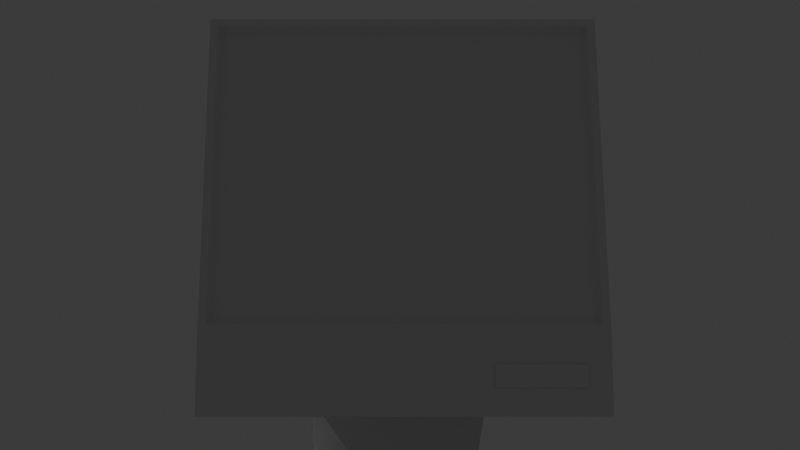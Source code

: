 # Source: monitorDePc.blend  (saved by Blender 5.2.44; exported with 4.5.12 LTS)
import bpy
from mathutils import Matrix  # noqa: F401  (used for matrix-valued properties, if any)

bpy.ops.wm.read_factory_settings(use_empty=True)
scene = bpy.context.scene
scene.name = 'Scene'

# ---- collections
col_collection = bpy.data.collections.new('Collection'); scene.collection.children.link(col_collection)

# ---- world
world_world = bpy.data.worlds.new('World'); scene.world = world_world
world_world.use_nodes = True; world_world.node_tree.nodes.clear()
_N = world_world.node_tree.nodes; _L = world_world.node_tree.links
n0 = _N.new('ShaderNodeOutputWorld'); n0.name = 'World Output'; n0.location = (200, 100)
n1 = _N.new('ShaderNodeBackground'); n1.name = 'Background'; n1.location = (-200, 100)
n1.inputs[0].default_value = (0.05088, 0.05088, 0.05088, 1.0)
_L.new(n1.outputs[0], n0.inputs[0])
n0.is_active_output = True
world_world.color = (0.05088, 0.05088, 0.05088)
world_world.sun_shadow_jitter_overblur = 0.0

# ---- cameras
cam_camera_001 = bpy.data.cameras.new('Camera.001')

# ---- meshes
me_cube_002 = bpy.data.meshes.new('Cube.002')
me_cube_002.from_pydata([(-0.9916, 0.6435, 0.8139), (-1.0, 1.068, -0.7765), (1.0, 1.068, -0.7765), (1.008, 0.6435, 0.8139), (-0.9382, 1.016, -0.7255), (-0.9602, 1.059, -0.7378), (-0.9518, 0.6529, 0.7753), (-0.9298, 0.6207, 0.7448), (0.9382, 1.016, -0.7255), (0.9602, 1.059, -0.7378), (0.9687, 0.6529, 0.7753), (0.9466, 0.6207, 0.7448), (-0.4338, 0.5811, -1.182), (0.4828, 0.5811, -1.182), (-0.9916, -0.5676, 0.5194), (1.008, -0.5676, 0.5194), (-0.379, -0.3745, -1.334), (-1.0, -0.5712, -1.175), (-0.3881, -0.1872, -1.372), (1.0, -0.5712, -1.175), (0.4563, -0.3745, -1.334), (0.5116, -0.1685, -1.383), (-0.9916, -0.8924, -0.01433), (-0.9238, -1.124, -0.3461), (0.8498, -1.124, -0.3461), (1.008, -0.8924, -0.01433), (-0.8868, -0.8818, -1.251), (0.8868, -0.8818, -1.251), (1.0, 1.136, -1.17), (-1.0, 1.136, -1.17), (-0.917, -0.2596, -1.391), (1.053, -0.2596, -1.391), (-0.4187, -0.09016, -1.731), (0.4946, 0.3055, -1.705), (-0.01928, -0.3868, -1.714), (0.4374, -0.189, -1.702), (0.09523, 0.6022, -1.722), (-0.3614, 0.4044, -1.735), (-0.415, -0.09152, -1.832), (0.4987, 0.3041, -1.836), (-0.01527, -0.3882, -1.828), (0.4416, -0.1904, -1.83), (0.09892, 0.6008, -1.84), (-0.3579, 0.403, -1.838), (0.1629, 1.046, -1.722), (0.1711, 1.043, -1.84), (-0.09165, -0.8291, -1.714), (0.9235, -0.4541, -1.702), (-0.8522, 0.6707, -1.735), (-0.9795, -0.2667, -1.731), (1.051, 0.4832, -1.705), (-0.08273, -0.8317, -1.828), (0.9328, -0.4567, -1.83), (-0.8444, 0.6681, -1.838), (-0.9713, -0.2693, -1.832), (1.06, 0.4806, -1.836)], [], [(7, 4, 5, 6), (9, 5, 4, 8), (6, 10, 11, 7), (10, 9, 8, 11), (6, 5, 1, 0), (5, 9, 2, 1), (10, 6, 0, 3), (9, 10, 3, 2), (1, 2, 28, 29), (3, 0, 14, 15), (26, 17, 30), (19, 27, 31), (23, 24, 25, 22), (19, 25, 24, 27), (22, 17, 26, 23), (17, 22, 14, 0, 1), (30, 17, 1, 29), (2, 3, 15, 25, 19), (2, 19, 31, 28), (27, 24, 23, 26), (21, 20, 35, 33), (15, 14, 22, 25), (13, 21, 33, 36), (16, 20, 27, 26), (13, 12, 29, 28), (18, 16, 26, 30), (20, 21, 31, 27), (12, 18, 30, 29), (21, 13, 28, 31), (35, 34, 46, 47), (39, 42, 45, 55), (12, 13, 36, 37), (18, 12, 37, 32), (16, 18, 32, 34), (20, 16, 34, 35), (41, 40, 38, 39), (42, 39, 38, 43), (33, 35, 47, 50), (42, 43, 53, 45), (43, 38, 54, 53), (34, 32, 49, 46), (49, 48, 53, 54), (48, 44, 45, 53), (46, 49, 54, 51), (47, 46, 51, 52), (44, 50, 55, 45), (50, 47, 52, 55), (38, 40, 51, 54), (32, 37, 48, 49), (37, 36, 44, 48), (41, 39, 55, 52), (36, 33, 50, 44), (40, 41, 52, 51)])
_uv = me_cube_002.uv_layers.new(name='UVMap')
_uv.uv.foreach_set('vector', [0.6173, 0.2577, 0.3827, 0.2577, 0.38, 0.255, 0.62, 0.255, 0.38, 0.495, 0.38, 0.255, 0.3827, 0.2577, 0.3827, 0.4923, 0.62, 0.255, 0.62, 0.495, 0.6173, 0.4923, 0.6173, 0.2577, 0.62, 0.495, 0.38, 0.495, 0.3827, 0.4923, 0.6173, 0.4923, 0.62, 0.255, 0.38, 0.255, 0.375, 0.25, 0.625, 0.25, 0.38, 0.255, 0.38, 0.495, 0.375, 0.5, 0.375, 0.25, 0.62, 0.495, 0.62, 0.255, 0.625, 0.25, 0.625, 0.5, 0.38, 0.495, 0.62, 0.495, 0.625, 0.5, 0.375, 0.5, 0.375, 0.25, 0.375, 0.5, 0.375, 0.5, 0.375, 0.25, 0.625, 0.5, 0.875, 0.5, 0.875, 0.6915, 0.625, 0.711, 0.375, 0.0, 0.3743, 0.01515, 0.375, 0.0, 0.375, 0.7298, 0.375, 0.7555, 0.375, 0.75, 0.5514, 1.0, 0.5514, 0.75, 0.5698, 0.7402, 0.5698, 1.0, 0.375, 0.7298, 0.5698, 0.7402, 0.5514, 0.75, 0.375, 0.7555, 0.5698, 0.01464, 0.3743, 0.01515, 0.375, 0.0, 0.5514, 0.0, 0.3743, 0.01515, 0.5698, 0.01464, 0.625, 0.05853, 0.625, 0.25, 0.375, 0.25, 0.375, 0.0, 0.3743, 0.01515, 0.375, 0.25, 0.375, 0.25, 0.375, 0.5, 0.625, 0.5, 0.625, 0.711, 0.5698, 0.7402, 0.375, 0.7298, 0.375, 0.5, 0.375, 0.7298, 0.375, 0.75, 0.375, 0.5, 0.375, 0.7555, 0.5514, 0.75, 0.5514, 1.0, 0.375, 0.0, 0.375, 0.5884, 0.375, 0.5818, 0.375, 0.5818, 0.375, 0.5884, 0.625, 0.711, 0.625, 1.0, 0.5698, 1.0, 0.5698, 0.7402, 0.375, 0.4833, 0.375, 0.5884, 0.375, 0.5884, 0.375, 0.4833, 0.375, 0.1658, 0.375, 0.5818, 0.375, 0.7555, 0.375, 0.0, 0.375, 0.4833, 0.375, 0.2634, 0.375, 0.25, 0.375, 0.5, 0.375, 0.1603, 0.375, 0.1658, 0.375, 0.0, 0.375, 0.0, 0.375, 0.5818, 0.375, 0.5884, 0.375, 0.75, 0.375, 0.7555, 0.375, 0.2634, 0.375, 0.1603, 0.375, 0.0, 0.375, 0.25, 0.375, 0.5884, 0.375, 0.4833, 0.375, 0.5, 0.375, 0.75, 0.375, 0.5818, 0.375, 0.1658, 0.375, 0.1658, 0.375, 0.5818, 0.375, 0.5884, 0.375, 0.4833, 0.375, 0.4833, 0.375, 0.5884, 0.375, 0.2634, 0.375, 0.4833, 0.375, 0.4833, 0.375, 0.2634, 0.375, 0.1603, 0.375, 0.2634, 0.375, 0.2634, 0.375, 0.1603, 0.375, 0.1658, 0.375, 0.1603, 0.375, 0.1603, 0.375, 0.1658, 0.375, 0.5818, 0.375, 0.1658, 0.375, 0.1658, 0.375, 0.5818, 0.375, 0.5818, 0.375, 0.1658, 0.375, 0.1603, 0.375, 0.5884, 0.375, 0.4833, 0.375, 0.5884, 0.375, 0.1603, 0.375, 0.2634, 0.375, 0.5884, 0.375, 0.5818, 0.375, 0.5818, 0.375, 0.5884, 0.375, 0.4833, 0.375, 0.2634, 0.375, 0.2634, 0.375, 0.4833, 0.375, 0.2634, 0.375, 0.1603, 0.375, 0.1603, 0.375, 0.2634, 0.375, 0.1658, 0.375, 0.1603, 0.375, 0.1603, 0.375, 0.1658, 0.375, 0.1603, 0.375, 0.2634, 0.375, 0.2634, 0.375, 0.1603, 0.375, 0.2634, 0.375, 0.4833, 0.375, 0.4833, 0.375, 0.2634, 0.375, 0.1658, 0.375, 0.1603, 0.375, 0.1603, 0.375, 0.1658, 0.375, 0.5818, 0.375, 0.1658, 0.375, 0.1658, 0.375, 0.5818, 0.375, 0.4833, 0.375, 0.5884, 0.375, 0.5884, 0.375, 0.4833, 0.375, 0.5884, 0.375, 0.5818, 0.375, 0.5818, 0.375, 0.5884, 0.375, 0.1603, 0.375, 0.1658, 0.375, 0.1658, 0.375, 0.1603, 0.375, 0.1603, 0.375, 0.2634, 0.375, 0.2634, 0.375, 0.1603, 0.375, 0.2634, 0.375, 0.4833, 0.375, 0.4833, 0.375, 0.2634, 0.375, 0.5818, 0.375, 0.5884, 0.375, 0.5884, 0.375, 0.5818, 0.375, 0.4833, 0.375, 0.5884, 0.375, 0.5884, 0.375, 0.4833, 0.375, 0.1658, 0.375, 0.5818, 0.375, 0.5818, 0.375, 0.1658])
me_cube_002.update()
me_cube_003 = bpy.data.meshes.new('Cube.003')
me_cube_003.from_pydata([(-0.9382, 1.016, -0.7255), (-0.9298, 0.6207, 0.7448), (0.9382, 1.016, -0.7255), (0.9466, 0.6207, 0.7448)], [], [(0, 1, 3, 2)])
_uv = me_cube_003.uv_layers.new(name='UVMap')
_uv.uv.foreach_set('vector', [0.3827, 0.2577, 0.6173, 0.2577, 0.6173, 0.4923, 0.3827, 0.4923])
me_cube_003.update()
me_cube_004 = bpy.data.meshes.new('Cube.004')
me_cube_004.from_pydata([(-0.881, 1.016, -1.058), (-0.881, 0.9976, -0.9523), (-0.881, 1.125, -1.032), (-0.881, 1.106, -0.9256), (-0.4372, 1.016, -1.058), (-0.4372, 0.9976, -0.9523), (-0.4372, 1.125, -1.032), (-0.4372, 1.106, -0.9256)], [], [(0, 1, 3, 2), (2, 3, 7, 6), (6, 7, 5, 4), (4, 5, 1, 0), (2, 6, 4, 0), (7, 3, 1, 5)])
_uv = me_cube_004.uv_layers.new(name='UVMap')
_uv.uv.foreach_set('vector', [0.375, 0.0, 0.625, 0.0, 0.625, 0.25, 0.375, 0.25, 0.375, 0.25, 0.625, 0.25, 0.625, 0.5, 0.375, 0.5, 0.375, 0.5, 0.625, 0.5, 0.625, 0.75, 0.375, 0.75, 0.375, 0.75, 0.625, 0.75, 0.625, 1.0, 0.375, 1.0, 0.125, 0.5, 0.375, 0.5, 0.375, 0.75, 0.125, 0.75, 0.625, 0.5, 0.875, 0.5, 0.875, 0.75, 0.625, 0.75])
me_cube_004.update()

# ---- objects
ob_cube = bpy.data.objects.new('Cube', me_cube_002)
ob_cube_001 = bpy.data.objects.new('Cube.001', me_cube_003)
ob_cube_002 = bpy.data.objects.new('Cube.002', me_cube_004)
ob_camera = bpy.data.objects.new('Camera', cam_camera_001)

# ---- transforms, parenting, visibility, modifiers, constraints
ob_cube.location = (0.0, 0.0, 0.0)
ob_cube_001.location = (0.0, 0.0, 0.0)
ob_cube_002.location = (0.0, 0.0, 0.0)
ob_camera.location = (0.01895, 6.43, -0.2582)
ob_camera.rotation_euler = (1.571, -2.626e-11, 3.142)

# ---- collection membership
col_collection.objects.link(ob_cube)
col_collection.objects.link(ob_cube_001)
col_collection.objects.link(ob_cube_002)
col_collection.objects.link(ob_camera)

# ---- scene / render settings (as saved in the file)
scene.camera = ob_camera
scene.frame_start = 1; scene.frame_end = 250; scene.frame_set(1)
scene.render.engine = 'BLENDER_EEVEE_NEXT'
scene.render.bake_bias = 0.0
scene.render.bake_samples = 0
scene.render.compositor_device = 'GPU'
scene.eevee.use_volume_custom_range = False
scene.eevee.fast_gi_thickness_near = 0.1
scene.eevee.fast_gi_thickness_far = 0.0
scene.eevee.ray_tracing_options.screen_trace_thickness = 0.1
bpy.context.view_layer.update()

# ---- added for rendering (the .blend has no usable light): sun
light_auto_sun = bpy.data.lights.new('AutoSun', 'SUN')
light_auto_sun.energy = 3.0
light_auto_sun.angle = 0.0523599
ob_auto_sun = bpy.data.objects.new('AutoSun', light_auto_sun)
scene.collection.objects.link(ob_auto_sun)
ob_auto_sun.rotation_euler = (0.872665, 0.174533, 0.523599)
bpy.context.view_layer.update()

